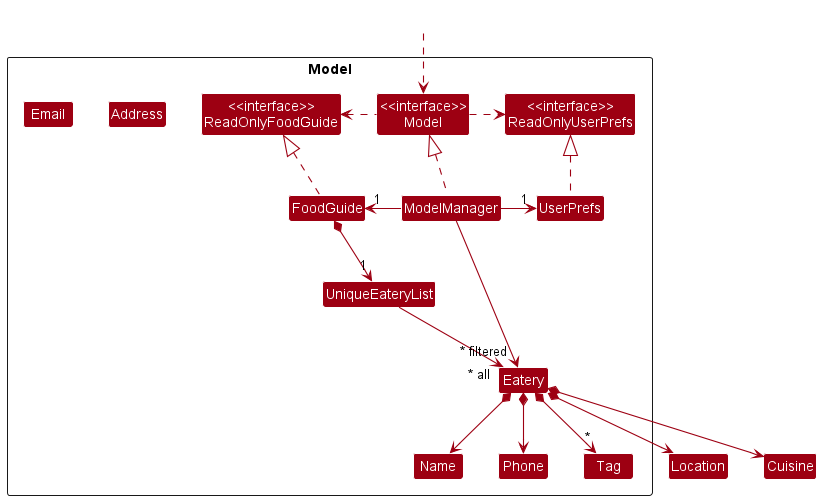

The diagram above was rendered by PlantUML. Its source (embedded in the PNG):
@startuml
!include style.puml
skinparam arrowThickness 1.1
skinparam arrowColor MODEL_COLOR
skinparam classBackgroundColor MODEL_COLOR

Package Model <<Rectangle>>{
Class "<<interface>>\nReadOnlyFoodGuide" as ReadOnlyFoodGuide
Class "<<interface>>\nReadOnlyUserPrefs" as ReadOnlyUserPrefs
Class "<<interface>>\nModel" as Model
Class FoodGuide
Class ModelManager
Class UserPrefs

Class UniqueEateryList
Class Eatery
Class Address
Class Email
Class Name
Class Phone
Class Tag

}

Class HiddenOutside #FFFFFF
HiddenOutside ..> Model

FoodGuide .up.|> ReadOnlyFoodGuide

ModelManager .up.|> Model
Model .right.> ReadOnlyUserPrefs
Model .left.> ReadOnlyFoodGuide
ModelManager -left-> "1" FoodGuide
ModelManager -right-> "1" UserPrefs
UserPrefs .up.|> ReadOnlyUserPrefs

FoodGuide *--> "1" UniqueEateryList
UniqueEateryList --> "~* all" Eatery
Eatery *--> Name
Eatery *--> Phone
Eatery *--> Cuisine
Eatery *--> Location
Eatery *--> "*" Tag

Name -[hidden]right-> Phone
Phone -[hidden]right-> Location
Location -[hidden]right-> Cuisine

ModelManager -->"~* filtered" Eatery
@enduml